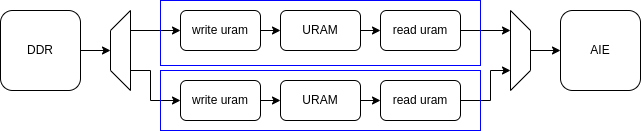

The diagram above was exported from draw.io. Its source (the exported page's mxGraphModel, read from the mxfile embedded in the PNG):
<mxGraphModel dx="1144" dy="687" grid="1" gridSize="10" guides="1" tooltips="1" connect="1" arrows="1" fold="1" page="1" pageScale="1" pageWidth="850" pageHeight="1100" math="0" shadow="0">
  <root>
    <mxCell id="0" />
    <mxCell id="1" parent="0" />
    <mxCell id="NCPpmPvU1Kxi-LnXgPLK-1" value="write uram" style="rounded=1;whiteSpace=wrap;html=1;" vertex="1" parent="1">
      <mxGeometry x="340" y="440" width="80" height="40" as="geometry" />
    </mxCell>
    <mxCell id="NCPpmPvU1Kxi-LnXgPLK-2" value="read uram" style="rounded=1;whiteSpace=wrap;html=1;" vertex="1" parent="1">
      <mxGeometry x="540" y="440" width="80" height="40" as="geometry" />
    </mxCell>
    <mxCell id="NCPpmPvU1Kxi-LnXgPLK-3" value="URAM" style="rounded=1;whiteSpace=wrap;html=1;" vertex="1" parent="1">
      <mxGeometry x="440" y="440" width="80" height="40" as="geometry" />
    </mxCell>
    <mxCell id="NCPpmPvU1Kxi-LnXgPLK-4" value="" style="endArrow=classic;html=1;rounded=0;exitX=1;exitY=0.5;exitDx=0;exitDy=0;entryX=0;entryY=0.5;entryDx=0;entryDy=0;" edge="1" parent="1" source="NCPpmPvU1Kxi-LnXgPLK-1" target="NCPpmPvU1Kxi-LnXgPLK-3">
      <mxGeometry width="50" height="50" relative="1" as="geometry">
        <mxPoint x="390" y="540" as="sourcePoint" />
        <mxPoint x="440" y="490" as="targetPoint" />
      </mxGeometry>
    </mxCell>
    <mxCell id="NCPpmPvU1Kxi-LnXgPLK-5" value="" style="endArrow=classic;html=1;rounded=0;entryX=0;entryY=0.5;entryDx=0;entryDy=0;exitX=0.75;exitY=1;exitDx=0;exitDy=0;" edge="1" parent="1" source="NCPpmPvU1Kxi-LnXgPLK-35" target="NCPpmPvU1Kxi-LnXgPLK-1">
      <mxGeometry width="50" height="50" relative="1" as="geometry">
        <mxPoint x="140" y="430" as="sourcePoint" />
        <mxPoint x="440" y="520" as="targetPoint" />
      </mxGeometry>
    </mxCell>
    <mxCell id="NCPpmPvU1Kxi-LnXgPLK-7" value="" style="endArrow=classic;html=1;rounded=0;exitX=1;exitY=0.5;exitDx=0;exitDy=0;entryX=0;entryY=0.5;entryDx=0;entryDy=0;" edge="1" parent="1" source="NCPpmPvU1Kxi-LnXgPLK-3" target="NCPpmPvU1Kxi-LnXgPLK-2">
      <mxGeometry width="50" height="50" relative="1" as="geometry">
        <mxPoint x="390" y="540" as="sourcePoint" />
        <mxPoint x="440" y="490" as="targetPoint" />
      </mxGeometry>
    </mxCell>
    <mxCell id="NCPpmPvU1Kxi-LnXgPLK-9" value="" style="endArrow=classic;html=1;rounded=0;exitX=1;exitY=0.5;exitDx=0;exitDy=0;entryX=0.25;entryY=1;entryDx=0;entryDy=0;" edge="1" parent="1" source="NCPpmPvU1Kxi-LnXgPLK-2" target="NCPpmPvU1Kxi-LnXgPLK-27">
      <mxGeometry width="50" height="50" relative="1" as="geometry">
        <mxPoint x="390" y="540" as="sourcePoint" />
        <mxPoint x="700" y="460" as="targetPoint" />
      </mxGeometry>
    </mxCell>
    <mxCell id="NCPpmPvU1Kxi-LnXgPLK-10" value="" style="rounded=0;whiteSpace=wrap;html=1;fillColor=none;strokeColor=#0000FF;" vertex="1" parent="1">
      <mxGeometry x="320" y="430" width="320" height="65" as="geometry" />
    </mxCell>
    <mxCell id="NCPpmPvU1Kxi-LnXgPLK-13" value="" style="endArrow=classic;html=1;rounded=0;exitX=0.5;exitY=0;exitDx=0;exitDy=0;entryX=0;entryY=0.5;entryDx=0;entryDy=0;" edge="1" parent="1" source="NCPpmPvU1Kxi-LnXgPLK-27" target="NCPpmPvU1Kxi-LnXgPLK-30">
      <mxGeometry width="50" height="50" relative="1" as="geometry">
        <mxPoint x="110" y="600" as="sourcePoint" />
        <mxPoint x="740" y="510" as="targetPoint" />
      </mxGeometry>
    </mxCell>
    <mxCell id="NCPpmPvU1Kxi-LnXgPLK-14" value="write uram" style="rounded=1;whiteSpace=wrap;html=1;" vertex="1" parent="1">
      <mxGeometry x="340" y="510" width="80" height="40" as="geometry" />
    </mxCell>
    <mxCell id="NCPpmPvU1Kxi-LnXgPLK-15" value="read uram" style="rounded=1;whiteSpace=wrap;html=1;" vertex="1" parent="1">
      <mxGeometry x="540" y="510" width="80" height="40" as="geometry" />
    </mxCell>
    <mxCell id="NCPpmPvU1Kxi-LnXgPLK-16" value="URAM" style="rounded=1;whiteSpace=wrap;html=1;" vertex="1" parent="1">
      <mxGeometry x="440" y="510" width="80" height="40" as="geometry" />
    </mxCell>
    <mxCell id="NCPpmPvU1Kxi-LnXgPLK-17" value="" style="endArrow=classic;html=1;rounded=0;exitX=1;exitY=0.5;exitDx=0;exitDy=0;entryX=0;entryY=0.5;entryDx=0;entryDy=0;" edge="1" parent="1" source="NCPpmPvU1Kxi-LnXgPLK-14" target="NCPpmPvU1Kxi-LnXgPLK-16">
      <mxGeometry width="50" height="50" relative="1" as="geometry">
        <mxPoint x="390" y="615" as="sourcePoint" />
        <mxPoint x="440" y="565" as="targetPoint" />
      </mxGeometry>
    </mxCell>
    <mxCell id="NCPpmPvU1Kxi-LnXgPLK-18" value="" style="endArrow=classic;html=1;rounded=0;entryX=0;entryY=0.5;entryDx=0;entryDy=0;exitX=0.25;exitY=1;exitDx=0;exitDy=0;" edge="1" parent="1" source="NCPpmPvU1Kxi-LnXgPLK-35" target="NCPpmPvU1Kxi-LnXgPLK-14">
      <mxGeometry width="50" height="50" relative="1" as="geometry">
        <Array as="points">
          <mxPoint x="310" y="500" />
          <mxPoint x="310" y="530" />
        </Array>
        <mxPoint x="260" y="530" as="sourcePoint" />
        <mxPoint x="440" y="595" as="targetPoint" />
      </mxGeometry>
    </mxCell>
    <mxCell id="NCPpmPvU1Kxi-LnXgPLK-20" value="" style="endArrow=classic;html=1;rounded=0;exitX=1;exitY=0.5;exitDx=0;exitDy=0;entryX=0;entryY=0.5;entryDx=0;entryDy=0;" edge="1" parent="1" source="NCPpmPvU1Kxi-LnXgPLK-16" target="NCPpmPvU1Kxi-LnXgPLK-15">
      <mxGeometry width="50" height="50" relative="1" as="geometry">
        <mxPoint x="390" y="615" as="sourcePoint" />
        <mxPoint x="440" y="565" as="targetPoint" />
      </mxGeometry>
    </mxCell>
    <mxCell id="NCPpmPvU1Kxi-LnXgPLK-22" value="" style="endArrow=classic;html=1;rounded=0;exitX=1;exitY=0.5;exitDx=0;exitDy=0;entryX=0.75;entryY=1;entryDx=0;entryDy=0;" edge="1" parent="1" source="NCPpmPvU1Kxi-LnXgPLK-15" target="NCPpmPvU1Kxi-LnXgPLK-27">
      <mxGeometry width="50" height="50" relative="1" as="geometry">
        <Array as="points">
          <mxPoint x="650" y="530" />
          <mxPoint x="650" y="500" />
        </Array>
        <mxPoint x="390" y="615" as="sourcePoint" />
        <mxPoint x="700" y="535" as="targetPoint" />
      </mxGeometry>
    </mxCell>
    <mxCell id="NCPpmPvU1Kxi-LnXgPLK-23" value="" style="rounded=0;whiteSpace=wrap;html=1;fillColor=none;strokeColor=#0000FF;" vertex="1" parent="1">
      <mxGeometry x="320" y="500" width="320" height="60" as="geometry" />
    </mxCell>
    <mxCell id="NCPpmPvU1Kxi-LnXgPLK-27" value="" style="shape=trapezoid;perimeter=trapezoidPerimeter;whiteSpace=wrap;html=1;fixedSize=1;rotation=90;" vertex="1" parent="1">
      <mxGeometry x="640" y="470" width="80" height="20" as="geometry" />
    </mxCell>
    <mxCell id="NCPpmPvU1Kxi-LnXgPLK-29" value="DDR" style="rounded=1;whiteSpace=wrap;html=1;" vertex="1" parent="1">
      <mxGeometry x="160" y="440" width="80" height="80" as="geometry" />
    </mxCell>
    <mxCell id="NCPpmPvU1Kxi-LnXgPLK-30" value="AIE" style="rounded=1;whiteSpace=wrap;html=1;" vertex="1" parent="1">
      <mxGeometry x="720" y="440" width="80" height="80" as="geometry" />
    </mxCell>
    <mxCell id="NCPpmPvU1Kxi-LnXgPLK-35" value="" style="shape=trapezoid;perimeter=trapezoidPerimeter;whiteSpace=wrap;html=1;fixedSize=1;rotation=-90;" vertex="1" parent="1">
      <mxGeometry x="240" y="470" width="80" height="20" as="geometry" />
    </mxCell>
    <mxCell id="NCPpmPvU1Kxi-LnXgPLK-36" value="" style="endArrow=classic;html=1;rounded=0;exitX=1;exitY=0.5;exitDx=0;exitDy=0;entryX=0.5;entryY=0;entryDx=0;entryDy=0;" edge="1" parent="1" source="NCPpmPvU1Kxi-LnXgPLK-29" target="NCPpmPvU1Kxi-LnXgPLK-35">
      <mxGeometry width="50" height="50" relative="1" as="geometry">
        <mxPoint x="520" y="560" as="sourcePoint" />
        <mxPoint x="570" y="510" as="targetPoint" />
      </mxGeometry>
    </mxCell>
  </root>
</mxGraphModel>